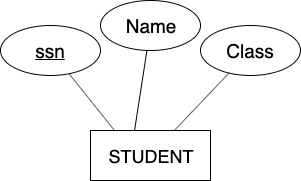

The diagram above was exported from draw.io. Its source (the exported page's mxGraphModel, read from the mxfile embedded in the PNG):
<mxGraphModel dx="932" dy="591" grid="1" gridSize="10" guides="1" tooltips="1" connect="0" arrows="1" fold="1" page="1" pageScale="1.5" pageWidth="1169" pageHeight="827" background="#ffffff" math="0" shadow="0">
  <root>
    <mxCell id="0" />
    <mxCell id="1" parent="0" />
    <mxCell id="Bgtsf4OjMMmjHKAjZwyr-95" value="Class" style="ellipse;whiteSpace=wrap;html=1;fontSize=19;" parent="1" vertex="1">
      <mxGeometry x="250" y="65" width="100" height="50" as="geometry" />
    </mxCell>
    <mxCell id="Bgtsf4OjMMmjHKAjZwyr-96" value="&lt;u&gt;ssn&lt;/u&gt;" style="ellipse;whiteSpace=wrap;html=1;fontSize=19;" parent="1" vertex="1">
      <mxGeometry x="50" y="65" width="100" height="50" as="geometry" />
    </mxCell>
    <mxCell id="Bgtsf4OjMMmjHKAjZwyr-99" value="" style="endArrow=none;html=1;fontSize=19;" parent="1" source="Bgtsf4OjMMmjHKAjZwyr-102" target="Bgtsf4OjMMmjHKAjZwyr-95" edge="1">
      <mxGeometry width="50" height="50" relative="1" as="geometry">
        <mxPoint x="263.14312668666867" y="119.14870412872051" as="sourcePoint" />
        <mxPoint x="339.7652476222788" y="122.02172023607568" as="targetPoint" />
      </mxGeometry>
    </mxCell>
    <mxCell id="Bgtsf4OjMMmjHKAjZwyr-100" value="" style="endArrow=none;html=1;fontSize=19;exitX=0.2;exitY=0;exitDx=0;exitDy=0;exitPerimeter=0;" parent="1" source="Bgtsf4OjMMmjHKAjZwyr-102" target="Bgtsf4OjMMmjHKAjZwyr-96" edge="1">
      <mxGeometry width="50" height="50" relative="1" as="geometry">
        <mxPoint x="236.8823529411734" y="130.73529411764616" as="sourcePoint" />
        <mxPoint x="349.7652476222788" y="132.02172023607568" as="targetPoint" />
      </mxGeometry>
    </mxCell>
    <mxCell id="Bgtsf4OjMMmjHKAjZwyr-102" value="STUDENT" style="rounded=0;whiteSpace=wrap;html=1;fontSize=18;" parent="1" vertex="1">
      <mxGeometry x="140" y="170" width="120" height="50" as="geometry" />
    </mxCell>
    <mxCell id="oaWZ9VQnobrG9rF-_kUH-75" value="Name" style="ellipse;whiteSpace=wrap;html=1;fontSize=19;" vertex="1" parent="1">
      <mxGeometry x="150" y="40" width="100" height="50" as="geometry" />
    </mxCell>
    <mxCell id="oaWZ9VQnobrG9rF-_kUH-76" value="" style="endArrow=none;html=1;fontSize=19;exitX=0.367;exitY=0;exitDx=0;exitDy=0;exitPerimeter=0;" edge="1" parent="1" target="oaWZ9VQnobrG9rF-_kUH-75" source="Bgtsf4OjMMmjHKAjZwyr-102">
      <mxGeometry width="50" height="50" relative="1" as="geometry">
        <mxPoint x="174" y="180" as="sourcePoint" />
        <mxPoint x="359.7652476222788" y="142.02172023607568" as="targetPoint" />
      </mxGeometry>
    </mxCell>
  </root>
</mxGraphModel>